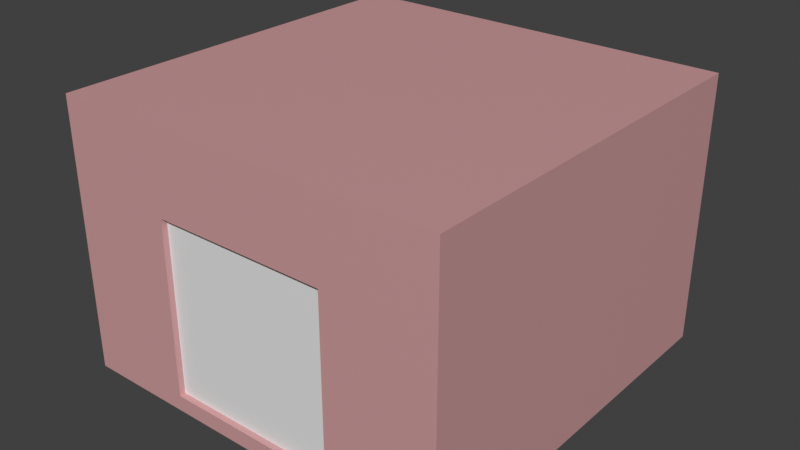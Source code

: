 # Source: 4214LTS_CubeAfterZel.blend  (saved by Blender 4.2.67; exported with 4.5.12 LTS)
import bpy
from mathutils import Matrix  # noqa: F401  (used for matrix-valued properties, if any)

bpy.ops.wm.read_factory_settings(use_empty=True)
scene = bpy.context.scene
scene.name = 'Scene'

# ---- collections
col_collection = bpy.data.collections.new('Collection'); scene.collection.children.link(col_collection)
col_volumetric_boxes = bpy.data.collections.new('Volumetric Boxes'); scene.collection.children.link(col_volumetric_boxes)
col_memory_points = bpy.data.collections.new('Memory Points'); scene.collection.children.link(col_memory_points)
col_colliders = bpy.data.collections.new('Colliders'); scene.collection.children.link(col_colliders)
col_buildingfireview = bpy.data.collections.new('BuildingFireView'); col_colliders.children.link(col_buildingfireview)
col_light_portals = bpy.data.collections.new('Light Portals'); scene.collection.children.link(col_light_portals)

# ---- materials (node trees are filled in below, after node groups)
mat_material = bpy.data.materials.new('Material')
mat_material.alpha_threshold = 0.0
mat_material.use_backface_culling = True
mat_material.roughness = 0.5
mat_material.line_color = (0.0, 0.0, 0.0, 1.0)
mat_dummyvolume_d3975b51f51e6bd5 = bpy.data.materials.new('dummyvolume_d3975b51f51e6bd5')
mat_dummyvolume_d3975b51f51e6bd5.diffuse_color = (0.6346, 0.3379, 0.3417, 1.0)
mat_concrete_1a05231c3fd1627a = bpy.data.materials.new('concrete_1A05231C3FD1627A')
mat_concrete_1a05231c3fd1627a.diffuse_color = (0.7439, 0.1997, 0.08086, 1.0)
mat_prtmat_door = bpy.data.materials.new('PRTMAT_Door')

# ---- node groups
ng_nodetree = bpy.data.node_groups.new('NodeTree', 'ShaderNodeTree')
_s = ng_nodetree.interface.new_socket(name='Vector', in_out='OUTPUT', socket_type='NodeSocketVector')
_s.min_value = 0.0
_s.max_value = 0.0
_s = ng_nodetree.interface.new_socket(name='Vector', in_out='INPUT', socket_type='NodeSocketVector')
_s.min_value = -1e+04
_s.max_value = 1e+04
_s = ng_nodetree.interface.new_socket(name='TilingU', in_out='INPUT', socket_type='NodeSocketFloat')
_s.subtype = 'FACTOR'
_s.default_value = 1.0
_s.min_value = -1000.0
_s.max_value = 1000.0
_s = ng_nodetree.interface.new_socket(name='TilingV', in_out='INPUT', socket_type='NodeSocketFloat')
_s.subtype = 'FACTOR'
_s.default_value = 1.0
_s.min_value = -1000.0
_s.max_value = 1000.0
_s = ng_nodetree.interface.new_socket(name='OffsetU', in_out='INPUT', socket_type='NodeSocketFloat')
_s.subtype = 'FACTOR'
_s.min_value = -1.0
_s.max_value = 1.0
_s = ng_nodetree.interface.new_socket(name='OffsetV', in_out='INPUT', socket_type='NodeSocketFloat')
_s.subtype = 'FACTOR'
_s.min_value = -1.0
_s.max_value = 1.0
_s = ng_nodetree.interface.new_socket(name='Rotation', in_out='INPUT', socket_type='NodeSocketFloat')
_s.subtype = 'FACTOR'
_s.min_value = 0.0
_s.max_value = 360.0
_N = ng_nodetree.nodes; _L = ng_nodetree.links
n0 = _N.new('NodeFrame'); n0.name = 'Frame.004'; n0.location = (-230, 440)
n0.label = 'Shift UVs so tiling/rotation origin is in top left corner'
n0.width = 200
n1 = _N.new('ShaderNodeCombineXYZ'); n1.name = 'Combine XYZ'; n1.location = (-220, 160)
n2 = _N.new('ShaderNodeCombineXYZ'); n2.name = 'Combine XYZ.001'; n2.location = (-220, -20)
n3 = _N.new('ShaderNodeMath'); n3.name = 'Math.006'; n3.location = (-440, -100)
n3.hide = True
n3.operation = 'MULTIPLY'
n3.inputs[1].default_value = -1.0
n3.inputs[2].default_value = 0.0
n4 = _N.new('NodeReroute'); n4.name = 'Reroute'; n4.location = (-520, -100)
n4.width = 16
n4.socket_idname = 'NodeSocketFloatFactor'
n5 = _N.new('NodeReroute'); n5.name = 'Reroute.003'; n5.location = (-460, -80)
n5.width = 16
n5.socket_idname = 'NodeSocketFloatFactor'
n6 = _N.new('NodeReroute'); n6.name = 'Reroute.004'; n6.location = (-280, 120)
n6.width = 16
n6.socket_idname = 'NodeSocketVector'
n7 = _N.new('ShaderNodeVectorMath'); n7.name = 'Vector Math'; n7.location = (30, -40)
n7.inputs[1].default_value = (0.0, -1.0, 0.0)
n8 = _N.new('NodeReroute'); n8.name = 'Reroute.005'; n8.location = (-280, 300)
n8.width = 16
n8.socket_idname = 'NodeSocketVector'
n9 = _N.new('NodeReroute'); n9.name = 'Reroute.006'; n9.location = (60, 360)
n9.width = 16
n9.socket_idname = 'NodeSocketVector'
n10 = _N.new('ShaderNodeVectorMath'); n10.name = 'UV_Tiling'; n10.location = (60, 140)
n10.label = 'UV_Tiling'
n10.operation = 'MULTIPLY'
n11 = _N.new('ShaderNodeMath'); n11.name = 'Math.007'; n11.location = (120, -500)
n11.hide = True
n11.operation = 'RADIANS'
n11.inputs[2].default_value = 0.0
n12 = _N.new('NodeReroute'); n12.name = 'Reroute.007'; n12.location = (-554, 14)
n12.width = 16
n12.socket_idname = 'NodeSocketFloatFactor'
n13 = _N.new('NodeReroute'); n13.name = 'Reroute.001'; n13.location = (-523, 37)
n13.width = 16
n13.socket_idname = 'NodeSocketFloatFactor'
n14 = _N.new('NodeReroute'); n14.name = 'Reroute.002'; n14.location = (-461, 58)
n14.width = 16
n14.socket_idname = 'NodeSocketFloatFactor'
n15 = _N.new('NodeReroute'); n15.name = 'Reroute.008'; n15.location = (-560, -500)
n15.width = 16
n15.socket_idname = 'NodeSocketFloatFactor'
n16 = _N.new('NodeGroupOutput'); n16.name = 'Group Output'; n16.location = (840, -200)
n17 = _N.new('ShaderNodeVectorMath'); n17.name = 'UV_Offset'; n17.location = (200, -40)
n17.label = 'UV_Offset'
n18 = _N.new('ShaderNodeVectorRotate'); n18.name = 'Vector Rotate'; n18.location = (340, -200)
n18.invert = True
n19 = _N.new('NodeGroupInput'); n19.name = 'Group Input'; n19.location = (-840, 160)
n19.width = 187
n7.parent = n0
_L.new(n7.outputs[0], n9.inputs[0])
_L.new(n1.outputs[0], n10.inputs[1])
_L.new(n10.outputs[0], n17.inputs[0])
_L.new(n2.outputs[0], n17.inputs[1])
_L.new(n3.outputs[0], n2.inputs[1])
_L.new(n17.outputs[0], n18.inputs[0])
_L.new(n11.outputs[0], n18.inputs[3])
_L.new(n19.outputs[0], n6.inputs[0])
_L.new(n4.outputs[0], n3.inputs[0])
_L.new(n13.outputs[0], n4.inputs[0])
_L.new(n14.outputs[0], n5.inputs[0])
_L.new(n5.outputs[0], n2.inputs[0])
_L.new(n6.outputs[0], n8.inputs[0])
_L.new(n8.outputs[0], n7.inputs[0])
_L.new(n9.outputs[0], n10.inputs[0])
_L.new(n12.outputs[0], n15.inputs[0])
_L.new(n15.outputs[0], n11.inputs[0])
_L.new(n18.outputs[0], n16.inputs[0])
_L.new(n19.outputs[1], n1.inputs[0])
_L.new(n19.outputs[2], n1.inputs[1])
_L.new(n19.outputs[3], n14.inputs[0])
_L.new(n19.outputs[4], n13.inputs[0])
_L.new(n19.outputs[5], n12.inputs[0])
n16.is_active_output = True
ng_resetmetalness = bpy.data.node_groups.new('ResetMetalness', 'ShaderNodeTree')
_s = ng_resetmetalness.interface.new_socket(name='Image', in_out='OUTPUT', socket_type='NodeSocketColor')
_s.default_value = (0.0, 0.0, 0.0, 0.0)
_s = ng_resetmetalness.interface.new_socket(name='Image', in_out='INPUT', socket_type='NodeSocketColor')
_s.default_value = (0.8, 0.8, 0.8, 1.0)
_N = ng_resetmetalness.nodes; _L = ng_resetmetalness.links
n0 = _N.new('ShaderNodeSeparateColor'); n0.name = 'Separate RGB'; n0.location = (-200, -20)
n1 = _N.new('ShaderNodeCombineColor'); n1.name = 'Combine RGB'; n1.location = (220, 20)
n2 = _N.new('ShaderNodeMath'); n2.name = 'Math'; n2.location = (20, -100)
n2.operation = 'MULTIPLY'
n2.inputs[1].default_value = 0.0
n3 = _N.new('NodeGroupOutput'); n3.name = 'Group Output'; n3.location = (460, 0)
n4 = _N.new('NodeGroupInput'); n4.name = 'Group Input'; n4.location = (-420, -100)
_L.new(n0.outputs[0], n1.inputs[0])
_L.new(n0.outputs[1], n1.inputs[1])
_L.new(n0.outputs[2], n2.inputs[0])
_L.new(n2.outputs[0], n1.inputs[2])
_L.new(n4.outputs[0], n0.inputs[0])
_L.new(n1.outputs[0], n3.inputs[0])
n3.is_active_output = True
ng_reorientnormal = bpy.data.node_groups.new('ReorientNormal', 'ShaderNodeTree')
_s = ng_reorientnormal.interface.new_socket(name='Vector', in_out='OUTPUT', socket_type='NodeSocketVector')
_s = ng_reorientnormal.interface.new_socket(name='global', in_out='INPUT', socket_type='NodeSocketVector')
_s.min_value = -1e+04
_s.max_value = 1e+04
_s = ng_reorientnormal.interface.new_socket(name='detail', in_out='INPUT', socket_type='NodeSocketVector')
_s.min_value = -1e+04
_s.max_value = 1e+04
_N = ng_reorientnormal.nodes; _L = ng_reorientnormal.links
n0 = _N.new('NodeFrame'); n0.name = 'Frame.003'; n0.location = (-1021, -5)
n0.label = 'float d = max(1e-5f, dot(surfNormal, global) + 1)'
n0.width = 640
n0.shrink = False
n1 = _N.new('NodeFrame'); n1.name = 'Frame.012'; n1.location = (-315, -740)
n1.label = 'float3 q = cross(surfNormal, global) * rsqrt(2*d)'
n1.width = 845
n1.shrink = False
n2 = _N.new('NodeFrame'); n2.name = 'Frame.013'; n2.location = (30, -210)
n2.label = 'rsqrt(2*d)'
n2.width = 422
n2.shrink = False
n3 = _N.new('NodeFrame'); n3.name = 'Frame'; n3.location = (892, -460)
n3.label = 'detail * (sqr(q.w) - dot(q.xyz, q.xyz))'
n3.width = 758
n3.shrink = False
n4 = _N.new('NodeFrame'); n4.name = 'Frame.001'; n4.location = (909, -996)
n4.label = 'q.xyz * (2 * dot(q.xyz, detail))'
n4.width = 681
n4.shrink = False
n5 = _N.new('NodeFrame'); n5.name = 'Frame.002'; n5.location = (1030, -1517)
n5.label = 'cross(q.xyz, detail)*(2 * q.w)'
n5.width = 422
n5.shrink = False
n6 = _N.new('NodeFrame'); n6.name = 'Frame.014'; n6.location = (-70, -220)
n6.label = 'float qw = d * rsqrt(2*d)'
n6.width = 600
n7 = _N.new('ShaderNodeVectorMath'); n7.name = 'Vector Math.005'; n7.location = (41, -95)
n7.operation = 'DOT_PRODUCT'
n8 = _N.new('ShaderNodeMath'); n8.name = 'Math.020'; n8.location = (250, -55)
n8.inputs[1].default_value = 1.0
n9 = _N.new('ShaderNodeMath'); n9.name = 'Math.019'; n9.location = (470, -75)
n9.operation = 'MAXIMUM'
n9.inputs[0].default_value = 1e-05
n10 = _N.new('ShaderNodeMath'); n10.name = 'Math.021'; n10.location = (30, -105)
n10.operation = 'MULTIPLY'
n10.inputs[0].default_value = 2.0
n11 = _N.new('ShaderNodeMath'); n11.name = 'Math.023'; n11.location = (211, -110)
n11.width = 163
n11.operation = 'INVERSE_SQRT'
n12 = _N.new('ShaderNodeVectorMath'); n12.name = 'Vector Math.006'; n12.location = (495, -60)
n12.operation = 'CROSS_PRODUCT'
n13 = _N.new('ShaderNodeMath'); n13.name = 'Math'; n13.location = (128, -60)
n13.operation = 'POWER'
n13.inputs[1].default_value = 2.0
n14 = _N.new('ShaderNodeVectorMath'); n14.name = 'Vector Math'; n14.location = (128, -220)
n14.operation = 'DOT_PRODUCT'
n15 = _N.new('ShaderNodeMath'); n15.name = 'Math.001'; n15.location = (328, -140)
n15.operation = 'SUBTRACT'
n16 = _N.new('ShaderNodeMath'); n16.name = 'Math.002'; n16.location = (291, -110)
n16.operation = 'MULTIPLY'
n16.inputs[0].default_value = 2.0
n17 = _N.new('ShaderNodeVectorMath'); n17.name = 'Vector Math.002'; n17.location = (111, -130)
n17.operation = 'DOT_PRODUCT'
n18 = _N.new('ShaderNodeVectorMath'); n18.name = 'Vector Math.007'; n18.location = (675, -200)
n18.operation = 'MULTIPLY'
n19 = _N.new('NodeGroupInput'); n19.name = 'Group Input'; n19.location = (-1700, -220)
n20 = _N.new('ShaderNodeMath'); n20.name = 'Math.003'; n20.location = (30, -200)
n20.operation = 'MULTIPLY'
n20.inputs[0].default_value = 2.0
n21 = _N.new('ShaderNodeVectorMath'); n21.name = 'Vector Math.004'; n21.location = (30, -60)
n21.operation = 'CROSS_PRODUCT'
n22 = _N.new('ShaderNodeVectorMath'); n22.name = 'Vector Math.001'; n22.location = (568, -40)
n22.operation = 'MULTIPLY'
n23 = _N.new('ShaderNodeVectorMath'); n23.name = 'Vector Math.003'; n23.location = (511, -50)
n23.operation = 'MULTIPLY'
n24 = _N.new('ShaderNodeVectorMath'); n24.name = 'Vector Math.009'; n24.location = (1840, -700)
n25 = _N.new('ShaderNodeVectorMath'); n25.name = 'Vector Math.008'; n25.location = (230, -80)
n25.operation = 'MULTIPLY'
n26 = _N.new('NodeGroupOutput'); n26.name = 'Group Output'; n26.location = (2300, -800)
n27 = _N.new('ShaderNodeVectorMath'); n27.name = 'Vector Math.010'; n27.location = (2040, -920)
n28 = _N.new('ShaderNodeNewGeometry'); n28.name = 'Geometry'; n28.location = (-1680, -740)
n28.width = 194
n29 = _N.new('ShaderNodeMath'); n29.name = 'Math.022'; n29.location = (30, -140)
n29.operation = 'MULTIPLY'
n29.inputs[0].default_value = 2.0
n30 = _N.new('ShaderNodeMath'); n30.name = 'Math.025'; n30.location = (230, -140)
n30.operation = 'INVERSE_SQRT'
n31 = _N.new('ShaderNodeMath'); n31.name = 'Math.027'; n31.location = (430, -40)
n31.operation = 'MULTIPLY'
n2.parent = n1
n7.parent = n0
n8.parent = n0
n9.parent = n0
n10.parent = n2
n11.parent = n2
n12.parent = n1
n13.parent = n3
n14.parent = n3
n15.parent = n3
n16.parent = n4
n17.parent = n4
n18.parent = n1
n20.parent = n5
n21.parent = n5
n22.parent = n3
n23.parent = n4
n25.parent = n5
n29.parent = n6
n30.parent = n6
n31.parent = n6
_L.new(n19.outputs[0], n7.inputs[1])
_L.new(n28.outputs[1], n7.inputs[0])
_L.new(n7.outputs[1], n8.inputs[0])
_L.new(n8.outputs[0], n9.inputs[1])
_L.new(n28.outputs[1], n12.inputs[0])
_L.new(n9.outputs[0], n10.inputs[1])
_L.new(n9.outputs[0], n29.inputs[1])
_L.new(n10.outputs[0], n11.inputs[0])
_L.new(n12.outputs[0], n18.inputs[0])
_L.new(n29.outputs[0], n30.inputs[0])
_L.new(n9.outputs[0], n31.inputs[0])
_L.new(n18.outputs[0], n14.inputs[0])
_L.new(n18.outputs[0], n14.inputs[1])
_L.new(n11.outputs[0], n18.inputs[1])
_L.new(n31.outputs[0], n13.inputs[0])
_L.new(n13.outputs[0], n15.inputs[0])
_L.new(n14.outputs[1], n15.inputs[1])
_L.new(n19.outputs[1], n22.inputs[0])
_L.new(n15.outputs[0], n22.inputs[1])
_L.new(n18.outputs[0], n17.inputs[0])
_L.new(n19.outputs[1], n17.inputs[1])
_L.new(n17.outputs[1], n16.inputs[1])
_L.new(n18.outputs[0], n23.inputs[0])
_L.new(n16.outputs[0], n23.inputs[1])
_L.new(n18.outputs[0], n21.inputs[0])
_L.new(n19.outputs[1], n21.inputs[1])
_L.new(n31.outputs[0], n20.inputs[1])
_L.new(n21.outputs[0], n25.inputs[0])
_L.new(n20.outputs[0], n25.inputs[1])
_L.new(n22.outputs[0], n24.inputs[0])
_L.new(n23.outputs[0], n24.inputs[1])
_L.new(n24.outputs[0], n27.inputs[0])
_L.new(n25.outputs[0], n27.inputs[1])
_L.new(n27.outputs[0], n26.inputs[0])
_L.new(n30.outputs[0], n31.inputs[1])
_L.new(n19.outputs[0], n12.inputs[1])
n26.is_active_output = True
ng_normal2rgb = bpy.data.node_groups.new('Normal2RGB', 'ShaderNodeTree')
_s = ng_normal2rgb.interface.new_socket(name='Value', in_out='OUTPUT', socket_type='NodeSocketColor')
_s = ng_normal2rgb.interface.new_socket(name='Vector', in_out='INPUT', socket_type='NodeSocketVector')
_s.min_value = -1e+04
_s.max_value = 1e+04
_N = ng_normal2rgb.nodes; _L = ng_normal2rgb.links
n0 = _N.new('ShaderNodeMath'); n0.name = 'Math.019'; n0.location = (160, 100)
n0.inputs[1].default_value = 1.0
n0.inputs[2].default_value = 0.0
n1 = _N.new('ShaderNodeMath'); n1.name = 'Math.020'; n1.location = (340, 100)
n1.operation = 'MULTIPLY'
n1.inputs[2].default_value = 0.0
n2 = _N.new('ShaderNodeMath'); n2.name = 'Math.021'; n2.location = (160, -80)
n2.inputs[1].default_value = 1.0
n2.inputs[2].default_value = 0.0
n3 = _N.new('ShaderNodeMath'); n3.name = 'Math.023'; n3.location = (160, -260)
n3.inputs[1].default_value = 1.0
n3.inputs[2].default_value = 0.0
n4 = _N.new('ShaderNodeSeparateXYZ'); n4.name = 'Separate XYZ'; n4.location = (-60, -20)
n5 = _N.new('ShaderNodeCombineColor'); n5.name = 'Combine RGB'; n5.location = (600, 20)
n6 = _N.new('ShaderNodeMath'); n6.name = 'Math.022'; n6.location = (340, -80)
n6.operation = 'MULTIPLY'
n6.inputs[2].default_value = 0.0
n7 = _N.new('ShaderNodeMath'); n7.name = 'Math.024'; n7.location = (340, -260)
n7.operation = 'MULTIPLY'
n7.inputs[2].default_value = 0.0
n8 = _N.new('NodeGroupOutput'); n8.name = 'Group Output'; n8.location = (820, 20)
n9 = _N.new('NodeGroupInput'); n9.name = 'Group Input'; n9.location = (-320, -80)
_L.new(n9.outputs[0], n4.inputs[0])
_L.new(n1.outputs[0], n5.inputs[0])
_L.new(n4.outputs[0], n0.inputs[0])
_L.new(n0.outputs[0], n1.inputs[0])
_L.new(n2.outputs[0], n6.inputs[0])
_L.new(n3.outputs[0], n7.inputs[0])
_L.new(n4.outputs[1], n2.inputs[0])
_L.new(n4.outputs[2], n3.inputs[0])
_L.new(n5.outputs[0], n8.inputs[0])
_L.new(n6.outputs[0], n5.inputs[1])
_L.new(n7.outputs[0], n5.inputs[2])
n8.is_active_output = True
ng_calculatenormalz = bpy.data.node_groups.new('CalculateNormalZ', 'ShaderNodeTree')
_s = ng_calculatenormalz.interface.new_socket(name='Value', in_out='OUTPUT', socket_type='NodeSocketFloat')
_s.min_value = 0.0
_s.max_value = 0.0
_s = ng_calculatenormalz.interface.new_socket(name='X', in_out='INPUT', socket_type='NodeSocketFloat')
_s.min_value = -1e+04
_s.max_value = 1e+04
_s = ng_calculatenormalz.interface.new_socket(name='Y', in_out='INPUT', socket_type='NodeSocketFloat')
_s.min_value = -1e+04
_s.max_value = 1e+04
_N = ng_calculatenormalz.nodes; _L = ng_calculatenormalz.links
n0 = _N.new('ShaderNodeVectorMath'); n0.name = 'Vector Math'; n0.location = (5, 35)
n0.operation = 'DOT_PRODUCT'
n1 = _N.new('NodeGroupInput'); n1.name = 'Group Input'; n1.location = (-413, 9)
n2 = _N.new('ShaderNodeClamp'); n2.name = 'Clamp'; n2.location = (208, 38)
n3 = _N.new('ShaderNodeMath'); n3.name = 'Math'; n3.location = (457, 44)
n3.width = 128
n3.operation = 'SUBTRACT'
n3.inputs[0].default_value = 1.0
n3.inputs[2].default_value = 0.0
n4 = _N.new('NodeGroupOutput'); n4.name = 'Group Output'; n4.location = (834, 32)
n5 = _N.new('ShaderNodeCombineXYZ'); n5.name = 'Combine XYZ.002'; n5.location = (-197, 30)
n6 = _N.new('ShaderNodeMath'); n6.name = 'Math.001'; n6.location = (635, 38)
n6.operation = 'SQRT'
n6.inputs[2].default_value = 0.0
_L.new(n5.outputs[0], n0.inputs[0])
_L.new(n5.outputs[0], n0.inputs[1])
_L.new(n1.outputs[0], n5.inputs[0])
_L.new(n1.outputs[1], n5.inputs[1])
_L.new(n0.outputs[1], n2.inputs[0])
_L.new(n2.outputs[0], n3.inputs[1])
_L.new(n3.outputs[0], n6.inputs[0])
_L.new(n6.outputs[0], n4.inputs[0])
n4.is_active_output = True
ng_processnormalmap = bpy.data.node_groups.new('ProcessNormalMap', 'ShaderNodeTree')
_s = ng_processnormalmap.interface.new_socket(name='Vector', in_out='OUTPUT', socket_type='NodeSocketVector')
_s.min_value = 0.0
_s.max_value = 0.0
_s = ng_processnormalmap.interface.new_socket(name='R', in_out='INPUT', socket_type='NodeSocketFloat')
_s.default_value = 1.0
_s.min_value = 0.0
_s.max_value = 1.0
_s = ng_processnormalmap.interface.new_socket(name='G', in_out='INPUT', socket_type='NodeSocketFloat')
_s.default_value = 1.0
_s.min_value = 0.0
_s.max_value = 1.0
_s = ng_processnormalmap.interface.new_socket(name='Normal Strength', in_out='INPUT', socket_type='NodeSocketFloat')
_s.default_value = 1.0
_s.min_value = 0.0
_s.max_value = 10.0
_N = ng_processnormalmap.nodes; _L = ng_processnormalmap.links
n0 = _N.new('NodeFrame'); n0.name = 'Frame'; n0.location = (-550, 70)
n0.label = 'Range 0 1 to -1 1'
n0.width = 420
n1 = _N.new('NodeGroupInput'); n1.name = 'Group Input'; n1.location = (-1140, 280)
n2 = _N.new('ShaderNodeMath'); n2.name = 'Math.011'; n2.location = (-100, -140)
n2.operation = 'MULTIPLY'
n2.inputs[1].default_value = -1.0
n2.inputs[2].default_value = 0.0
n3 = _N.new('NodeReroute'); n3.name = 'Reroute'; n3.location = (102, 2)
n3.width = 16
n3.socket_idname = 'NodeSocketFloat'
n4 = _N.new('NodeReroute'); n4.name = 'Reroute.001'; n4.location = (102, -178)
n4.width = 16
n4.socket_idname = 'NodeSocketFloat'
n5 = _N.new('NodeReroute'); n5.name = 'Reroute.002'; n5.location = (102, 142)
n5.width = 16
n5.socket_idname = 'NodeSocketFloat'
n6 = _N.new('ShaderNodeMath'); n6.name = 'Math.013'; n6.location = (202, -38)
n6.operation = 'MULTIPLY'
n6.inputs[2].default_value = 0.0
n7 = _N.new('ShaderNodeMath'); n7.name = 'Math.014'; n7.location = (783, -113)
n7.use_clamp = True
n7.inputs[1].default_value = 1e-06
n7.inputs[2].default_value = 0.0
n8 = _N.new('ShaderNodeMath'); n8.name = 'Math.012'; n8.location = (202, 142)
n8.operation = 'MULTIPLY'
n8.inputs[2].default_value = 0.0
n9 = _N.new('NodeGroupOutput'); n9.name = 'Group Output'; n9.location = (1413, -14)
n10 = _N.new('ShaderNodeCombineXYZ'); n10.name = 'Combine XYZ.001'; n10.location = (1052, 26)
n11 = _N.new('ShaderNodeVectorMath'); n11.name = 'Vector Math'; n11.location = (1223, 16)
n11.operation = 'NORMALIZE'
n12 = _N.new('ShaderNodeMath'); n12.name = 'Math.009'; n12.location = (250, -30)
n12.operation = 'SUBTRACT'
n12.inputs[1].default_value = 1.0
n12.inputs[2].default_value = 0.0
n13 = _N.new('ShaderNodeMath'); n13.name = 'Math.008'; n13.location = (30, -30)
n13.operation = 'MULTIPLY'
n13.inputs[1].default_value = 2.0
n13.inputs[2].default_value = 0.0
n14 = _N.new('ShaderNodeMath'); n14.name = 'Math.006'; n14.location = (30, -210)
n14.operation = 'MULTIPLY'
n14.inputs[1].default_value = 2.0
n14.inputs[2].default_value = 0.0
n15 = _N.new('ShaderNodeMath'); n15.name = 'Math.010'; n15.location = (250, -210)
n15.operation = 'SUBTRACT'
n15.inputs[1].default_value = 1.0
n15.inputs[2].default_value = 0.0
n16 = _N.new('ShaderNodeGroup'); n16.name = 'CalculateNormalZ'; n16.location = (439, -313)
n16.label = 'CalculateNormalZ'
n16.width = 203
n16.node_tree = ng_calculatenormalz
n12.parent = n0
n13.parent = n0
n14.parent = n0
n15.parent = n0
_L.new(n11.outputs[0], n9.inputs[0])
_L.new(n14.outputs[0], n15.inputs[0])
_L.new(n13.outputs[0], n12.inputs[0])
_L.new(n15.outputs[0], n2.inputs[0])
_L.new(n6.outputs[0], n10.inputs[1])
_L.new(n8.outputs[0], n10.inputs[0])
_L.new(n16.outputs[0], n7.inputs[0])
_L.new(n7.outputs[0], n10.inputs[2])
_L.new(n10.outputs[0], n11.inputs[0])
_L.new(n1.outputs[1], n14.inputs[0])
_L.new(n1.outputs[2], n5.inputs[0])
_L.new(n3.outputs[0], n8.inputs[1])
_L.new(n3.outputs[0], n4.inputs[0])
_L.new(n4.outputs[0], n6.inputs[1])
_L.new(n5.outputs[0], n3.inputs[0])
_L.new(n1.outputs[0], n13.inputs[0])
_L.new(n6.outputs[0], n16.inputs[1])
_L.new(n8.outputs[0], n16.inputs[0])
_L.new(n12.outputs[0], n8.inputs[0])
_L.new(n2.outputs[0], n6.inputs[0])
n9.is_active_output = True
ng_normal2rbg = bpy.data.node_groups.new('Normal2RBG', 'ShaderNodeTree')
_s = ng_normal2rbg.interface.new_socket(name='Image', in_out='OUTPUT', socket_type='NodeSocketColor')
_s.default_value = (0.0, 0.0, 0.0, 0.0)
_s = ng_normal2rbg.interface.new_socket(name='Vector', in_out='INPUT', socket_type='NodeSocketVector')
_s.min_value = -1e+04
_s.max_value = 1e+04
_N = ng_normal2rbg.nodes; _L = ng_normal2rbg.links
n0 = _N.new('ShaderNodeCombineColor'); n0.name = 'Combine RGB'; n0.location = (300, 80)
n1 = _N.new('ShaderNodeMapRange'); n1.name = 'Map Range'; n1.location = (20, 40)
n1.hide = True
n1.inputs[1].default_value = -1.0
n2 = _N.new('ShaderNodeMapRange'); n2.name = 'Map Range.001'; n2.location = (20, -20)
n2.hide = True
n2.inputs[1].default_value = -1.0
n3 = _N.new('ShaderNodeSeparateXYZ'); n3.name = 'Separate XYZ'; n3.location = (-300, 40)
n4 = _N.new('NodeGroupInput'); n4.name = 'Group Input'; n4.location = (-500, 0)
n5 = _N.new('ShaderNodeMapRange'); n5.name = 'Map Range.002'; n5.location = (20, -80)
n5.hide = True
n5.inputs[1].default_value = -1.0
n6 = _N.new('NodeGroupOutput'); n6.name = 'Group Output'; n6.location = (490, 0)
_L.new(n3.outputs[0], n1.inputs[0])
_L.new(n1.outputs[0], n0.inputs[0])
_L.new(n3.outputs[1], n2.inputs[0])
_L.new(n2.outputs[0], n0.inputs[2])
_L.new(n3.outputs[2], n5.inputs[0])
_L.new(n5.outputs[0], n0.inputs[1])
_L.new(n4.outputs[0], n3.inputs[0])
_L.new(n0.outputs[0], n6.inputs[0])
n6.is_active_output = True
ng_matpbrbasic_shader = bpy.data.node_groups.new('MatPBRBasic_shader', 'ShaderNodeTree')
_s = ng_matpbrbasic_shader.interface.new_socket(name='BSDF', in_out='OUTPUT', socket_type='NodeSocketShader')
_s = ng_matpbrbasic_shader.interface.new_socket(name='Color', in_out='INPUT', socket_type='NodeSocketColor')
_s.default_value = (1.0, 1.0, 1.0, 1.0)
_s = ng_matpbrbasic_shader.interface.new_socket(name='BCR Map', in_out='INPUT', socket_type='NodeSocketColor')
_s.default_value = (1.0, 1.0, 1.0, 1.0)
_s = ng_matpbrbasic_shader.interface.new_socket(name='Roughness (BCR Map alpha)', in_out='INPUT', socket_type='NodeSocketFloat')
_s.default_value = 1.0
_s.min_value = 0.0
_s.max_value = 1.0
_s = ng_matpbrbasic_shader.interface.new_socket(name='Opacity Map', in_out='INPUT', socket_type='NodeSocketColor')
_s.default_value = (1.0, 1.0, 1.0, 1.0)
_s = ng_matpbrbasic_shader.interface.new_socket(name='Normal Power', in_out='INPUT', socket_type='NodeSocketFloat')
_s.subtype = 'FACTOR'
_s.default_value = 1.0
_s.min_value = 0.0
_s.max_value = 4.0
_s = ng_matpbrbasic_shader.interface.new_socket(name='NMO Map', in_out='INPUT', socket_type='NodeSocketColor')
_s.default_value = (0.5, 0.5, 0.0, 1.0)
_s = ng_matpbrbasic_shader.interface.new_socket(name='Specular Mul', in_out='INPUT', socket_type='NodeSocketFloat')
_s.subtype = 'FACTOR'
_s.default_value = 1.0
_s.min_value = 0.0
_s.max_value = 5.0
_s = ng_matpbrbasic_shader.interface.new_socket(name='Roughness Scale', in_out='INPUT', socket_type='NodeSocketFloat')
_s.subtype = 'FACTOR'
_s.default_value = 1.0
_s.min_value = 0.0
_s.max_value = 5.0
_s = ng_matpbrbasic_shader.interface.new_socket(name='Metalness Scale', in_out='INPUT', socket_type='NodeSocketFloat')
_s.subtype = 'FACTOR'
_s.default_value = 1.0
_s.min_value = 0.0
_s.max_value = 5.0
_s = ng_matpbrbasic_shader.interface.new_socket(name='Emissive', in_out='INPUT', socket_type='NodeSocketColor')
_s = ng_matpbrbasic_shader.interface.new_socket(name='Emissive Map', in_out='INPUT', socket_type='NodeSocketColor')
_s.default_value = (1.0, 1.0, 1.0, 1.0)
_s = ng_matpbrbasic_shader.interface.new_socket(name='Alpha Test', in_out='INPUT', socket_type='NodeSocketFloat')
_s.subtype = 'FACTOR'
_s.min_value = 0.0
_s.max_value = 1.0
_s = ng_matpbrbasic_shader.interface.new_socket(name='Alpha Mul', in_out='INPUT', socket_type='NodeSocketFloat')
_s.subtype = 'FACTOR'
_s.default_value = 1.0
_s.min_value = 0.0
_s.max_value = 5.0
_s = ng_matpbrbasic_shader.interface.new_socket(name='Detail Normal Power', in_out='INPUT', socket_type='NodeSocketFloat')
_s.subtype = 'FACTOR'
_s.min_value = 0.0
_s.max_value = 4.0
_s = ng_matpbrbasic_shader.interface.new_socket(name='Detail Normal Map', in_out='INPUT', socket_type='NodeSocketColor')
_s.default_value = (0.5, 0.5, 0.0, 1.0)
_s = ng_matpbrbasic_shader.interface.new_socket(name='AO', in_out='INPUT', socket_type='NodeSocketFloat')
_s.default_value = 1.0
_s = ng_matpbrbasic_shader.interface.new_socket(name='AO Factor', in_out='INPUT', socket_type='NodeSocketFloat')
_s.subtype = 'FACTOR'
_s.min_value = 0.0
_s.max_value = 1.0
_s = ng_matpbrbasic_shader.interface.new_socket(name='BlendMode', in_out='INPUT', socket_type='NodeSocketFloat')
_s.subtype = 'FACTOR'
_s.default_value = 0.5
_s.min_value = 0.0
_s.max_value = 1.0
_N = ng_matpbrbasic_shader.nodes; _L = ng_matpbrbasic_shader.links
n0 = _N.new('NodeFrame'); n0.name = 'Frame'; n0.location = (-949, -1020)
n0.label = 'Normals Processing'
n0.width = 1418
n1 = _N.new('NodeFrame'); n1.name = 'Frame.001'; n1.location = (-769, -471)
n1.label = 'Alpha Processing'
n1.width = 1290
n2 = _N.new('ShaderNodeMath'); n2.name = 'Math.001'; n2.location = (-540, -40)
n2.hide = True
n2.operation = 'MULTIPLY'
n2.use_clamp = True
n2.inputs[2].default_value = 0.0
n3 = _N.new('ShaderNodeSeparateColor'); n3.name = 'Separate RGB'; n3.location = (-600, -140)
n3.hide = True
n4 = _N.new('ShaderNodeGroup'); n4.name = 'Group.004'; n4.location = (969, -80)
n4.node_tree = ng_reorientnormal
n5 = _N.new('ShaderNodeNormalMap'); n5.name = 'Normal Map.001'; n5.location = (749, -260)
n6 = _N.new('ShaderNodeGroup'); n6.name = 'Group.003'; n6.location = (529, -260)
n6.node_tree = ng_normal2rgb
n7 = _N.new('ShaderNodeNormalMap'); n7.name = 'Normal Map'; n7.location = (729, -40)
n8 = _N.new('ShaderNodeGroup'); n8.name = 'Group.001'; n8.location = (509, -40)
n8.node_tree = ng_normal2rgb
n9 = _N.new('ShaderNodeVectorMath'); n9.name = 'Vector Math'; n9.location = (1249, -40)
n9.operation = 'NORMALIZE'
n10 = _N.new('ShaderNodeGroup'); n10.name = 'Group'; n10.location = (289, -40)
n10.node_tree = ng_processnormalmap
n11 = _N.new('ShaderNodeGroup'); n11.name = 'Group.002'; n11.location = (309, -260)
n11.node_tree = ng_processnormalmap
n12 = _N.new('ShaderNodeSeparateColor'); n12.name = 'Separate RGB.001'; n12.location = (29, -40)
n13 = _N.new('NodeGroupOutput'); n13.name = 'Metallic'; n13.location = (1080, -760)
n13.label = 'Metallic'
n14 = _N.new('NodeGroupOutput'); n14.name = 'WorldNormals'; n14.location = (1080, -840)
n14.label = 'WorldNormals'
n15 = _N.new('ShaderNodeRGB'); n15.name = 'RGB'; n15.location = (820, -1100)
n15.outputs[0].default_value = (0.0, 0.0, 0.0, 1.0)
n16 = _N.new('NodeGroupOutput'); n16.name = 'Albedo'; n16.location = (1080, -600)
n16.label = 'Albedo'
n17 = _N.new('NodeGroupOutput'); n17.name = 'Roughness'; n17.location = (1080, -680)
n17.label = 'Roughness'
n18 = _N.new('ShaderNodeMath'); n18.name = 'Math.002'; n18.location = (-440, -180)
n18.hide = True
n18.operation = 'MULTIPLY'
n18.use_clamp = True
n18.inputs[2].default_value = 0.0
n19 = _N.new('NodeGroupInput'); n19.name = 'Group Input.005'; n19.location = (540, 0)
n20 = _N.new('NodeGroupInput'); n20.name = 'Group Input'; n20.location = (-1160, -1360)
n21 = _N.new('NodeGroupInput'); n21.name = 'Group Input.007'; n21.location = (-1120, -1100)
n22 = _N.new('ShaderNodeSeparateColor'); n22.name = 'Separate RGB.003'; n22.location = (29, -189)
n22.hide = True
n23 = _N.new('ShaderNodeMath'); n23.name = 'Math.003'; n23.location = (269, -169)
n23.inputs[1].default_value = 0.00101
n23.inputs[2].default_value = 0.0
n24 = _N.new('ShaderNodeMath'); n24.name = 'Math.004'; n24.location = (477, -197)
n24.operation = 'MULTIPLY'
n24.inputs[2].default_value = 0.0
n25 = _N.new('ShaderNodeMath'); n25.name = 'Math.005'; n25.location = (644, -324)
n25.operation = 'LESS_THAN'
n25.inputs[2].default_value = 0.0
n26 = _N.new('ShaderNodeInvert'); n26.name = 'Invert'; n26.location = (841, -354)
n27 = _N.new('NodeGroupInput'); n27.name = 'Group Input.004'; n27.location = (-973, -769)
n28 = _N.new('ShaderNodeGroup'); n28.name = 'Group.005'; n28.location = (740, -920)
n28.width = 232
n28.node_tree = ng_normal2rbg
n29 = _N.new('ShaderNodeBsdfPrincipled'); n29.name = 'MatPBRBasic'; n29.location = (1486, 202)
n29.label = 'MatPBRBasic'
n29.distribution = 'GGX'
n29.inputs[3].default_value = 1.45
n29.inputs[28].default_value = 1.0
n30 = _N.new('ShaderNodeMix'); n30.name = 'Mix.001'; n30.location = (-620, -280)
n30.hide = True
n30.data_type = 'RGBA'
n30.blend_type = 'MULTIPLY'
n30.inputs[0].default_value = 1.0
n31 = _N.new('ShaderNodeSeparateColor'); n31.name = 'Separate RGB.002'; n31.location = (49, -260)
n32 = _N.new('ShaderNodeMix'); n32.name = 'Mix.002'; n32.location = (-279, 323)
n32.hide = True
n32.data_type = 'RGBA'
n32.blend_type = 'MULTIPLY'
n32.inputs[0].default_value = 1.0
n33 = _N.new('ShaderNodeMix'); n33.name = 'Mix'; n33.location = (-557, 104)
n33.hide = True
n33.data_type = 'RGBA'
n33.blend_type = 'MULTIPLY'
n33.inputs[0].default_value = 1.0
n34 = _N.new('ShaderNodeMix'); n34.name = 'Mix.003'; n34.location = (-93, 292)
n34.hide = True
n34.data_type = 'RGBA'
n35 = _N.new('NodeGroupInput'); n35.name = 'Group Input.002'; n35.location = (-760, -20)
n36 = _N.new('NodeGroupInput'); n36.name = 'Group Input.006'; n36.location = (-780, -140)
n37 = _N.new('NodeGroupInput'); n37.name = 'Group Input.003'; n37.location = (-800, -260)
n38 = _N.new('NodeGroupOutput'); n38.name = 'Mask'; n38.location = (1080, -980)
n38.label = 'Mask'
n39 = _N.new('NodeGroupOutput'); n39.name = 'AO'; n39.location = (1080, -1090)
n39.label = 'AO'
n40 = _N.new('NodeGroupInput'); n40.name = 'Group Input.001'; n40.location = (-760, 120)
n41 = _N.new('NodeGroupOutput'); n41.name = 'None'; n41.location = (1866, 180)
n41.label = 'Shaded'
n42 = _N.new('ShaderNodeMapRange'); n42.name = 'Map Range'; n42.location = (784, -40)
n43 = _N.new('ShaderNodeMix'); n43.name = 'Mix.004'; n43.location = (1121, -180)
n4.parent = n0
n5.parent = n0
n6.parent = n0
n7.parent = n0
n8.parent = n0
n9.parent = n0
n10.parent = n0
n11.parent = n0
n12.parent = n0
n22.parent = n1
n23.parent = n1
n24.parent = n1
n25.parent = n1
n26.parent = n1
n31.parent = n0
n42.parent = n1
n43.parent = n1
_L.new(n34.outputs[2], n29.inputs[0])
_L.new(n2.outputs[0], n29.inputs[2])
_L.new(n3.outputs[2], n18.inputs[0])
_L.new(n18.outputs[0], n29.inputs[1])
_L.new(n12.outputs[0], n10.inputs[0])
_L.new(n12.outputs[1], n10.inputs[1])
_L.new(n31.outputs[0], n11.inputs[0])
_L.new(n31.outputs[1], n11.inputs[1])
_L.new(n20.outputs[14], n31.inputs[0])
_L.new(n10.outputs[0], n8.inputs[0])
_L.new(n9.outputs[0], n29.inputs[5])
_L.new(n8.outputs[0], n7.inputs[1])
_L.new(n7.outputs[0], n4.inputs[0])
_L.new(n6.outputs[0], n5.inputs[1])
_L.new(n11.outputs[0], n6.inputs[0])
_L.new(n5.outputs[0], n4.inputs[1])
_L.new(n4.outputs[0], n9.inputs[0])
_L.new(n22.outputs[0], n23.inputs[0])
_L.new(n18.outputs[0], n13.inputs[0])
_L.new(n2.outputs[0], n17.inputs[0])
_L.new(n33.outputs[2], n16.inputs[0])
_L.new(n9.outputs[0], n28.inputs[0])
_L.new(n28.outputs[0], n14.inputs[0])
_L.new(n15.outputs[0], n38.inputs[0])
_L.new(n20.outputs[13], n11.inputs[2])
_L.new(n43.outputs[0], n29.inputs[4])
_L.new(n23.outputs[0], n24.inputs[0])
_L.new(n40.outputs[0], n33.inputs[6])
_L.new(n40.outputs[1], n33.inputs[7])
_L.new(n35.outputs[2], n2.inputs[0])
_L.new(n35.outputs[7], n2.inputs[1])
_L.new(n37.outputs[9], n30.inputs[6])
_L.new(n37.outputs[10], n30.inputs[7])
_L.new(n27.outputs[3], n22.inputs[0])
_L.new(n19.outputs[6], n29.inputs[13])
_L.new(n36.outputs[5], n3.inputs[0])
_L.new(n36.outputs[8], n18.inputs[1])
_L.new(n21.outputs[5], n12.inputs[0])
_L.new(n21.outputs[4], n10.inputs[2])
_L.new(n24.outputs[0], n25.inputs[0])
_L.new(n27.outputs[12], n24.inputs[1])
_L.new(n25.outputs[0], n26.inputs[1])
_L.new(n27.outputs[11], n25.inputs[1])
_L.new(n29.outputs[0], n41.inputs[0])
_L.new(n30.outputs[2], n29.inputs[27])
_L.new(n33.outputs[2], n32.inputs[6])
_L.new(n40.outputs[15], n32.inputs[7])
_L.new(n40.outputs[16], n34.inputs[0])
_L.new(n32.outputs[2], n34.inputs[7])
_L.new(n33.outputs[2], n34.inputs[6])
_L.new(n40.outputs[15], n39.inputs[0])
_L.new(n24.outputs[0], n42.inputs[0])
_L.new(n27.outputs[11], n42.inputs[1])
_L.new(n27.outputs[17], n43.inputs[0])
_L.new(n42.outputs[0], n43.inputs[2])
_L.new(n26.outputs[0], n43.inputs[3])
n41.is_active_output = True
ng_croptexture = bpy.data.node_groups.new('CropTexture', 'ShaderNodeTree')
_s = ng_croptexture.interface.new_socket(name='Vector', in_out='OUTPUT', socket_type='NodeSocketVector')
_s = ng_croptexture.interface.new_socket(name='Value', in_out='INPUT', socket_type='NodeSocketVector')
_s.hide_value = True
_s = ng_croptexture.interface.new_socket(name='left', in_out='INPUT', socket_type='NodeSocketFloat')
_s.default_value = 0.5
_s.min_value = 0.0
_s.max_value = 1.0
_s = ng_croptexture.interface.new_socket(name='right', in_out='INPUT', socket_type='NodeSocketFloat')
_s.default_value = 0.5
_s.min_value = 0.0
_s.max_value = 1.0
_s = ng_croptexture.interface.new_socket(name='bottom', in_out='INPUT', socket_type='NodeSocketFloat')
_s.default_value = 0.5
_s.min_value = 0.0
_s.max_value = 1.0
_s = ng_croptexture.interface.new_socket(name='top', in_out='INPUT', socket_type='NodeSocketFloat')
_s.default_value = 0.5
_s.min_value = 0.0
_s.max_value = 1.0
_s = ng_croptexture.interface.new_socket(name='x', in_out='INPUT', socket_type='NodeSocketFloat')
_s.default_value = 0.5
_s.min_value = 0.0
_s.max_value = 1.0
_s = ng_croptexture.interface.new_socket(name='y', in_out='INPUT', socket_type='NodeSocketFloat')
_s.default_value = 0.5
_s.min_value = 0.0
_s.max_value = 1.0
_N = ng_croptexture.nodes; _L = ng_croptexture.links
n0 = _N.new('ShaderNodeMath'); n0.name = 'Math.006'; n0.location = (76, 169)
n0.hide = True
n1 = _N.new('ShaderNodeMath'); n1.name = 'Math.001'; n1.location = (-418, 185)
n1.hide = True
n1.operation = 'SUBTRACT'
n2 = _N.new('ShaderNodeMath'); n2.name = 'Math.005'; n2.location = (322, -184)
n2.hide = True
n2.operation = 'MODULO'
n3 = _N.new('ShaderNodeMath'); n3.name = 'Math.002'; n3.location = (511, -7)
n3.hide = True
n4 = _N.new('ShaderNodeMath'); n4.name = 'Math.010'; n4.location = (-152, 20)
n4.hide = True
n4.operation = 'SUBTRACT'
n5 = _N.new('ShaderNodeMath'); n5.name = 'Math.007'; n5.location = (107, -72)
n5.hide = True
n6 = _N.new('ShaderNodeMath'); n6.name = 'Math.008'; n6.location = (-439, 65)
n6.hide = True
n6.operation = 'SUBTRACT'
n7 = _N.new('NodeReroute'); n7.name = 'Reroute'; n7.location = (-448, -12)
n7.width = 16
n7.socket_idname = 'NodeSocketFloat'
n8 = _N.new('NodeReroute'); n8.name = 'Reroute.001'; n8.location = (-477, -141)
n8.width = 16
n8.socket_idname = 'NodeSocketFloat'
n9 = _N.new('ShaderNodeMath'); n9.name = 'Math.003'; n9.location = (614, -149)
n9.hide = True
n10 = _N.new('ShaderNodeMath'); n10.name = 'Math.011'; n10.location = (-176, -225)
n10.hide = True
n10.operation = 'SUBTRACT'
n11 = _N.new('ShaderNodeMath'); n11.name = 'Math.009'; n11.location = (-410, -94)
n11.hide = True
n11.operation = 'SUBTRACT'
n12 = _N.new('ShaderNodeMath'); n12.name = 'Math.004'; n12.location = (343, 168)
n12.hide = True
n12.operation = 'MODULO'
n13 = _N.new('ShaderNodeMath'); n13.name = 'Math'; n13.location = (-414, 268)
n13.hide = True
n13.operation = 'SUBTRACT'
n14 = _N.new('ShaderNodeCombineXYZ'); n14.name = 'Combine XYZ'; n14.location = (797, 46)
n15 = _N.new('NodeGroupOutput'); n15.name = 'Group Output'; n15.location = (1302, 44)
n16 = _N.new('ShaderNodeSeparateXYZ'); n16.name = 'Separate XYZ'; n16.location = (-1066, 250)
n17 = _N.new('NodeGroupInput'); n17.name = 'Group Input'; n17.location = (-1367, -3)
n18 = _N.new('ShaderNodeMapping'); n18.name = 'Mapping'; n18.location = (1063, 56)
n18.inputs[1].default_value = (1.0, 0.0, 0.0)
n18.inputs[3].default_value = (0.5, 1.0, 1.0)
_L.new(n4.outputs[0], n0.inputs[1])
_L.new(n16.outputs[1], n1.inputs[0])
_L.new(n10.outputs[0], n5.inputs[1])
_L.new(n11.outputs[0], n10.inputs[0])
_L.new(n11.outputs[0], n2.inputs[1])
_L.new(n8.outputs[0], n11.inputs[1])
_L.new(n16.outputs[0], n13.inputs[0])
_L.new(n3.outputs[0], n14.inputs[0])
_L.new(n8.outputs[0], n9.inputs[0])
_L.new(n6.outputs[0], n12.inputs[1])
_L.new(n9.outputs[0], n14.inputs[1])
_L.new(n5.outputs[0], n2.inputs[0])
_L.new(n7.outputs[0], n4.inputs[1])
_L.new(n13.outputs[0], n0.inputs[0])
_L.new(n8.outputs[0], n10.inputs[1])
_L.new(n0.outputs[0], n12.inputs[0])
_L.new(n12.outputs[0], n3.inputs[0])
_L.new(n7.outputs[0], n6.inputs[1])
_L.new(n7.outputs[0], n3.inputs[1])
_L.new(n1.outputs[0], n5.inputs[0])
_L.new(n6.outputs[0], n4.inputs[0])
_L.new(n2.outputs[0], n9.inputs[1])
_L.new(n17.outputs[0], n16.inputs[0])
_L.new(n17.outputs[1], n7.inputs[0])
_L.new(n17.outputs[2], n6.inputs[0])
_L.new(n17.outputs[3], n8.inputs[0])
_L.new(n17.outputs[4], n11.inputs[0])
_L.new(n17.outputs[5], n13.inputs[1])
_L.new(n17.outputs[6], n1.inputs[1])
_L.new(n14.outputs[0], n18.inputs[0])
_L.new(n18.outputs[0], n15.inputs[0])
n15.is_active_output = True
ng_material = bpy.data.node_groups.new('Material', 'ShaderNodeTree')
_N = ng_material.nodes; _L = ng_material.links
n0 = _N.new('ShaderNodeOutputMaterial'); n0.name = 'Material Output'; n0.location = (1325, 230)
n1 = _N.new('ShaderNodeUVMap'); n1.name = 'UVSrcDetailNormalMap'; n1.location = (-880, -230)
n1.label = 'UV Src Detail Normal Map'
n1.width = 181
n2 = _N.new('ShaderNodeGroup'); n2.name = 'DetailNormalMapUVTransform'; n2.location = (-600, -170)
n2.label = 'Detail Normal Map UV Transform'
n2.width = 289
n2.node_tree = ng_nodetree
n2.inputs[1].default_value = 1.0
n2.inputs[2].default_value = 1.0
n2.inputs[3].default_value = 0.0
n2.inputs[4].default_value = 0.0
n2.inputs[5].default_value = 0.0
n3 = _N.new('ShaderNodeGroup'); n3.name = 'GlobalMapsUVTransform'; n3.location = (-600, 70)
n3.label = 'Global Maps UV Transform'
n3.width = 289
n3.node_tree = ng_nodetree
n3.inputs[1].default_value = 1.0
n3.inputs[2].default_value = 1.0
n3.inputs[3].default_value = 0.0
n3.inputs[4].default_value = 0.0
n3.inputs[5].default_value = 0.0
n4 = _N.new('ShaderNodeUVMap'); n4.name = 'UVSrcGlobalMaps'; n4.location = (-860, 10)
n4.label = 'UV Src Global Maps'
n5 = _N.new('ShaderNodeTexImage'); n5.name = 'EmissiveMap'; n5.location = (65, -90)
n5.label = 'Emissive Map'
n5.width = 204
n5.hide = True
n6 = _N.new('ShaderNodeTexImage'); n6.name = 'DetailNormalMap'; n6.location = (65, -150)
n6.label = 'Detail Normal Map'
n6.width = 206
n6.hide = True
n7 = _N.new('ShaderNodeTexImage'); n7.name = 'BCRMap'; n7.location = (65, 90)
n7.label = 'BCR Map'
n7.width = 203
n7.hide = True
n8 = _N.new('ShaderNodeTexImage'); n8.name = 'OpacityMap'; n8.location = (65, 50)
n8.label = 'Opacity Map'
n8.width = 205
n8.hide = True
n9 = _N.new('ShaderNodeGroup'); n9.name = 'ResetMetalnessNMO'; n9.location = (362, 20)
n9.label = 'ResetMetalnessNMO'
n9.mute = True
n9.hide = True
n9.node_tree = ng_resetmetalness
n10 = _N.new('ShaderNodeGroup'); n10.name = 'ResetMetalnessDetailNormal'; n10.location = (353, -160)
n10.label = 'ResetMetalnessDetailNormal'
n10.width = 177
n10.mute = True
n10.hide = True
n10.node_tree = ng_resetmetalness
n11 = _N.new('ShaderNodeTexImage'); n11.name = 'NMOMap'; n11.location = (65, 10)
n11.label = 'NMO Map'
n11.width = 206
n11.hide = True
n12 = _N.new('ShaderNodeValue'); n12.name = 'AO_Term'; n12.location = (12, -213)
n12.label = 'AO_Term'
n12.outputs[0].default_value = 0.01
n13 = _N.new('ShaderNodeGroup'); n13.name = 'MatPBRBasic'; n13.location = (905, 220)
n13.width = 289
n13.node_tree = ng_matpbrbasic_shader
n13.inputs[0].default_value = (1.0, 1.0, 1.0, 1.0)
n13.inputs[4].default_value = 1.0
n13.inputs[6].default_value = 1.0
n13.inputs[7].default_value = 1.0
n13.inputs[8].default_value = 1.0
n13.inputs[9].default_value = (0.0, 0.0, 0.0, 1.0)
n13.inputs[11].default_value = 0.0
n13.inputs[12].default_value = 1.0
n13.inputs[13].default_value = 0.0
n14 = _N.new('ShaderNodeValue'); n14.name = 'blendmode'; n14.location = (290, -297)
n14.label = 'blendmode'
n14.outputs[0].default_value = 1.0
n15 = _N.new('ShaderNodeGroup'); n15.name = 'CropBCRMap'; n15.location = (-229, 152)
n15.label = 'CropBCRMap'
n15.width = 247
n15.mute = True
n15.hide = True
n15.node_tree = ng_croptexture
n15.inputs[1].default_value = 0.5
n15.inputs[2].default_value = 0.0
n15.inputs[3].default_value = 0.0
n15.inputs[4].default_value = 0.5
n15.inputs[5].default_value = 0.0
n15.inputs[6].default_value = 0.0
n16 = _N.new('ShaderNodeGroup'); n16.name = 'CropOpacityMap'; n16.location = (-229, 70)
n16.label = 'CropOpacityMap'
n16.width = 247
n16.mute = True
n16.hide = True
n16.node_tree = ng_croptexture
n16.inputs[1].default_value = 0.5
n16.inputs[2].default_value = 0.0
n16.inputs[3].default_value = 0.0
n16.inputs[4].default_value = 0.5
n16.inputs[5].default_value = 0.0
n16.inputs[6].default_value = 0.0
n17 = _N.new('ShaderNodeGroup'); n17.name = 'CropNMOMap'; n17.location = (-229, -3)
n17.label = 'CropNMOMap'
n17.width = 247
n17.mute = True
n17.hide = True
n17.node_tree = ng_croptexture
n17.inputs[1].default_value = 0.5
n17.inputs[2].default_value = 0.0
n17.inputs[3].default_value = 0.0
n17.inputs[4].default_value = 0.5
n17.inputs[5].default_value = 0.0
n17.inputs[6].default_value = 0.0
n18 = _N.new('ShaderNodeGroup'); n18.name = 'CropEmissiveMap'; n18.location = (-229, -76)
n18.label = 'CropEmissiveMap'
n18.width = 247
n18.mute = True
n18.hide = True
n18.node_tree = ng_croptexture
n18.inputs[1].default_value = 0.5
n18.inputs[2].default_value = 0.0
n18.inputs[3].default_value = 0.0
n18.inputs[4].default_value = 0.5
n18.inputs[5].default_value = 0.0
n18.inputs[6].default_value = 0.0
n19 = _N.new('ShaderNodeGroup'); n19.name = 'CropDetailNormalMap'; n19.location = (-229, -149)
n19.label = 'CropDetailNormalMap'
n19.width = 247
n19.mute = True
n19.hide = True
n19.node_tree = ng_croptexture
n19.inputs[1].default_value = 0.5
n19.inputs[2].default_value = 0.0
n19.inputs[3].default_value = 0.0
n19.inputs[4].default_value = 0.5
n19.inputs[5].default_value = 0.0
n19.inputs[6].default_value = 0.0
_L.new(n13.outputs[0], n0.inputs[0])
_L.new(n15.outputs[0], n7.inputs[0])
_L.new(n16.outputs[0], n8.inputs[0])
_L.new(n17.outputs[0], n11.inputs[0])
_L.new(n18.outputs[0], n5.inputs[0])
_L.new(n4.outputs[0], n3.inputs[0])
_L.new(n1.outputs[0], n2.inputs[0])
_L.new(n19.outputs[0], n6.inputs[0])
_L.new(n7.outputs[0], n13.inputs[1])
_L.new(n7.outputs[1], n13.inputs[2])
_L.new(n8.outputs[0], n13.inputs[3])
_L.new(n11.outputs[0], n9.inputs[0])
_L.new(n5.outputs[0], n13.inputs[10])
_L.new(n6.outputs[0], n10.inputs[0])
_L.new(n9.outputs[0], n13.inputs[5])
_L.new(n10.outputs[0], n13.inputs[14])
_L.new(n11.outputs[1], n13.inputs[15])
_L.new(n12.outputs[0], n13.inputs[16])
_L.new(n14.outputs[0], n13.inputs[17])
_L.new(n3.outputs[0], n15.inputs[0])
_L.new(n3.outputs[0], n16.inputs[0])
_L.new(n3.outputs[0], n17.inputs[0])
_L.new(n3.outputs[0], n18.inputs[0])
_L.new(n2.outputs[0], n19.inputs[0])
n0.is_active_output = True

# ---- material node trees
mat_material.use_nodes = True; mat_material.node_tree.nodes.clear()
_N = mat_material.node_tree.nodes; _L = mat_material.node_tree.links
n0 = _N.new('ShaderNodeGroup'); n0.name = 'Group'; n0.location = (0, 0)
n0.node_tree = ng_material
mat_dummyvolume_d3975b51f51e6bd5.use_nodes = True; mat_dummyvolume_d3975b51f51e6bd5.node_tree.nodes.clear()
_N = mat_dummyvolume_d3975b51f51e6bd5.node_tree.nodes; _L = mat_dummyvolume_d3975b51f51e6bd5.node_tree.links
n0 = _N.new('ShaderNodeBsdfPrincipled'); n0.name = 'Principled BSDF'; n0.location = (10, 300)
n0.inputs[0].default_value = (0.6346, 0.3379, 0.3417, 1.0)
n1 = _N.new('ShaderNodeOutputMaterial'); n1.name = 'Material Output'; n1.location = (300, 300)
_L.new(n0.outputs[0], n1.inputs[0])
n1.is_active_output = True
mat_concrete_1a05231c3fd1627a.use_nodes = True; mat_concrete_1a05231c3fd1627a.node_tree.nodes.clear()
_N = mat_concrete_1a05231c3fd1627a.node_tree.nodes; _L = mat_concrete_1a05231c3fd1627a.node_tree.links
n0 = _N.new('ShaderNodeBsdfPrincipled'); n0.name = 'Principled BSDF'; n0.location = (10, 300)
n0.inputs[0].default_value = (0.7439, 0.1997, 0.08086, 1.0)
n1 = _N.new('ShaderNodeOutputMaterial'); n1.name = 'Material Output'; n1.location = (300, 300)
_L.new(n0.outputs[0], n1.inputs[0])
n1.is_active_output = True
mat_prtmat_door.use_nodes = True; mat_prtmat_door.node_tree.nodes.clear()
_N = mat_prtmat_door.node_tree.nodes; _L = mat_prtmat_door.node_tree.links
n0 = _N.new('ShaderNodeBsdfPrincipled'); n0.name = 'Principled BSDF'; n0.location = (10, 300)
n1 = _N.new('ShaderNodeOutputMaterial'); n1.name = 'Material Output'; n1.location = (300, 300)
_L.new(n0.outputs[0], n1.inputs[0])
n1.is_active_output = True

# ---- world
world_worldhdri = bpy.data.worlds.new('WorldHDRi'); scene.world = world_worldhdri
world_worldhdri.color = (0.05088, 0.05088, 0.05088)
world_worldhdri.use_sun_shadow = False
world_worldhdri.sun_shadow_jitter_overblur = 0.0

# ---- meshes
me_cube_001 = bpy.data.meshes.new('Cube.001')
me_cube_001.from_pydata([(2.257, 2.376, 3.058), (2.0, 1.998, 2.833), (2.257, 2.376, -0.05218), (2.0, 1.998, 0.07626), (2.257, -2.138, 3.058), (2.0, -2.002, 2.833), (2.0, -2.002, 0.07626), (2.257, -2.138, -0.05218), (-2.0, 1.998, 2.833), (-2.0, 1.998, 0.07626), (-2.257, 2.376, 3.058), (-2.0, -2.002, 2.833), (-2.257, 2.376, -0.05218), (-2.0, -2.002, 0.07626), (-2.257, -2.138, 3.058), (-2.257, -2.138, -0.05218), (1.0, -2.138, 2.129), (-1.0, -2.138, 0.1292), (-1.0, -2.138, 2.129), (1.0, -2.138, 0.1292), (-1.0, -2.002, 2.129), (-1.0, -2.002, 0.1292), (1.0, -2.002, 0.1292), (1.0, -2.002, 2.129), (-1.0, -2.07, 2.129), (-1.0, -2.07, 0.1292), (1.0, -2.07, 0.1292), (1.0, -2.07, 2.129), (0.0, 2.376, 3.058), (0.0, -2.138, 3.058), (0.0, -2.138, 0.1292), (0.0, -2.138, -0.05218), (0.0, 2.376, -0.05218), (0.0, -2.002, 0.1292), (0.0, 1.998, 2.833), (0.0, -2.002, 2.833), (0.0, -2.002, 0.07626), (0.0, 1.998, 0.07626), (0.0, -2.07, 0.1292)], [], [(28, 10, 14, 29), (16, 19, 7, 4, 29, 14, 15, 17, 18), (30, 31, 7, 19), (15, 14, 10, 12), (32, 2, 7, 31), (2, 0, 4, 7), (32, 28, 0, 2), (24, 25, 21, 20), (26, 27, 23, 22), (38, 30, 19, 26), (27, 24, 20, 23), (34, 35, 11, 8), (21, 13, 11, 35, 5, 6, 22, 23, 20), (33, 36, 13, 21), (13, 9, 8, 11), (37, 36, 6, 3), (3, 6, 5, 1), (37, 3, 1, 34), (16, 18, 24, 27), (33, 38, 26, 22), (19, 16, 27, 26), (18, 17, 25, 24), (21, 25, 38, 33), (9, 37, 34, 8), (9, 13, 36, 37), (22, 6, 36, 33), (1, 5, 35, 34), (25, 17, 30, 38), (12, 10, 28, 32), (12, 32, 31, 15), (17, 15, 31, 30), (0, 28, 29, 4)])
_uv = me_cube_001.uv_layers.new(name='UVMap0')
_uv.uv.foreach_set('vector', [0.75, 0.5, 0.875, 0.5, 0.875, 0.75, 0.75, 0.75, 0.5503, 0.8196, 0.3896, 0.8196, 0.375, 0.75, 0.625, 0.75, 0.625, 0.875, 0.625, 1.0, 0.375, 1.0, 0.3896, 0.9304, 0.5503, 0.9304, 0.3896, 0.875, 0.375, 0.875, 0.375, 0.75, 0.3896, 0.8196, 0.375, 0.0, 0.625, 0.0, 0.625, 0.25, 0.375, 0.25, 0.25, 0.5, 0.375, 0.5, 0.375, 0.75, 0.25, 0.75, 0.375, 0.5, 0.625, 0.5, 0.625, 0.75, 0.375, 0.75, 0.375, 0.375, 0.625, 0.375, 0.625, 0.5, 0.375, 0.5, 0.625, 0.1672, 0.375, 0.1672, 0.375, 0.1757, 0.625, 0.1757, 0.375, 0.5828, 0.625, 0.5828, 0.625, 0.5743, 0.375, 0.5743, 0.25, 0.5828, 0.25, 0.5913, 0.375, 0.5913, 0.375, 0.5828, 0.625, 0.5828, 0.875, 0.5828, 0.875, 0.5743, 0.625, 0.5743, 0.75, 0.5, 0.75, 0.75, 0.875, 0.75, 0.875, 0.5, 0.3798, 0.9375, 0.375, 1.0, 0.625, 1.0, 0.625, 0.875, 0.625, 0.75, 0.375, 0.75, 0.3798, 0.8125, 0.5612, 0.8125, 0.5612, 0.9375, 0.3798, 0.875, 0.375, 0.875, 0.375, 1.0, 0.3798, 0.9375, 0.375, 0.0, 0.375, 0.25, 0.625, 0.25, 0.625, 0.0, 0.25, 0.5, 0.25, 0.75, 0.375, 0.75, 0.375, 0.5, 0.375, 0.5, 0.375, 0.75, 0.625, 0.75, 0.625, 0.5, 0.375, 0.375, 0.375, 0.5, 0.625, 0.5, 0.625, 0.375, 0.625, 0.5913, 0.875, 0.5913, 0.875, 0.5828, 0.625, 0.5828, 0.25, 0.5743, 0.25, 0.5828, 0.375, 0.5828, 0.375, 0.5743, 0.375, 0.5913, 0.625, 0.5913, 0.625, 0.5828, 0.375, 0.5828, 0.625, 0.1587, 0.375, 0.1587, 0.375, 0.1672, 0.625, 0.1672, 0.125, 0.5743, 0.125, 0.5828, 0.25, 0.5828, 0.25, 0.5743, 0.375, 0.25, 0.375, 0.375, 0.625, 0.375, 0.625, 0.25, 0.125, 0.5, 0.125, 0.75, 0.25, 0.75, 0.25, 0.5, 0.3798, 0.8125, 0.375, 0.75, 0.375, 0.875, 0.3798, 0.875, 0.625, 0.5, 0.625, 0.75, 0.75, 0.75, 0.75, 0.5, 0.125, 0.5828, 0.125, 0.5913, 0.25, 0.5913, 0.25, 0.5828, 0.375, 0.25, 0.625, 0.25, 0.625, 0.375, 0.375, 0.375, 0.125, 0.5, 0.25, 0.5, 0.25, 0.75, 0.125, 0.75, 0.3896, 0.9304, 0.375, 1.0, 0.375, 0.875, 0.3896, 0.875, 0.625, 0.5, 0.75, 0.5, 0.75, 0.75, 0.625, 0.75])
me_cube_001.materials.append(mat_material)
me_cube_001.use_mirror_vertex_groups = False
me_cube_001.update()
me_cube_004 = bpy.data.meshes.new('Cube.004')
me_cube_004.from_pydata([(2.0, 1.998, 2.833), (2.0, 1.998, 0.07626), (2.0, -2.07, 2.833), (2.0, -2.07, 0.07626), (-2.0, 1.998, 2.833), (-2.0, 1.998, 0.07626), (-2.0, -2.07, 2.833), (-2.0, -2.07, 0.07626)], [], [(0, 4, 6, 2), (7, 6, 4, 5), (5, 1, 3, 7), (1, 0, 2, 3), (5, 4, 0, 1), (6, 7, 3, 2)])
_uv = me_cube_004.uv_layers.new(name='UVMap0')
_uv.uv.foreach_set('vector', [0.625, 0.5, 0.875, 0.5, 0.875, 0.75, 0.625, 0.75, 0.375, 0.0, 0.625, 0.0, 0.625, 0.25, 0.375, 0.25, 0.125, 0.5, 0.375, 0.5, 0.375, 0.75, 0.125, 0.75, 0.375, 0.5, 0.625, 0.5, 0.625, 0.75, 0.375, 0.75, 0.375, 0.25, 0.625, 0.25, 0.625, 0.5, 0.375, 0.5, 0.625, 0.0, 0.375, 0.0, 0.375, 0.75, 0.625, 0.75])
me_cube_004.materials.append(mat_dummyvolume_d3975b51f51e6bd5)
me_cube_004.use_mirror_vertex_groups = False
me_cube_004.update()
me_cube_005 = bpy.data.meshes.new('Cube.005')
me_cube_005.from_pydata([(2.257, 2.376, 3.058), (2.0, 1.998, 2.833), (2.257, 2.376, -0.05218), (2.0, 1.998, 0.07626), (2.257, -2.138, 3.058), (2.0, -2.002, 2.833), (2.0, -2.002, 0.07626), (2.257, -2.138, -0.05218), (-2.0, 1.998, 2.833), (-2.0, 1.998, 0.07626), (-2.257, 2.376, 3.058), (-2.0, -2.002, 2.833), (-2.257, 2.376, -0.05218), (-2.0, -2.002, 0.07626), (-2.257, -2.138, 3.058), (-2.257, -2.138, -0.05218), (1.0, -2.138, 2.129), (-1.0, -2.138, 0.1292), (-1.0, -2.138, 2.129), (1.0, -2.138, 0.1292), (-1.0, -2.002, 2.129), (-1.0, -2.002, 0.1292), (1.0, -2.002, 0.1292), (1.0, -2.002, 2.129), (-1.0, -2.07, 2.129), (-1.0, -2.07, 0.1292), (1.0, -2.07, 0.1292), (1.0, -2.07, 2.129), (0.0, 2.376, 3.058), (0.0, -2.138, 3.058), (0.0, -2.138, 0.1292), (0.0, -2.138, -0.05218), (0.0, 2.376, -0.05218), (0.0, -2.002, 0.1292), (0.0, 1.998, 2.833), (0.0, -2.002, 2.833), (0.0, -2.002, 0.07626), (0.0, 1.998, 0.07626), (0.0, -2.07, 0.1292)], [], [(28, 10, 14, 29), (16, 19, 7, 4, 29, 14, 15, 17, 18), (30, 31, 7, 19), (15, 14, 10, 12), (32, 2, 7, 31), (2, 0, 4, 7), (32, 28, 0, 2), (24, 25, 21, 20), (26, 27, 23, 22), (38, 30, 19, 26), (27, 24, 20, 23), (34, 35, 11, 8), (21, 13, 11, 35, 5, 6, 22, 23, 20), (33, 36, 13, 21), (13, 9, 8, 11), (37, 36, 6, 3), (3, 6, 5, 1), (37, 3, 1, 34), (16, 18, 24, 27), (33, 38, 26, 22), (19, 16, 27, 26), (18, 17, 25, 24), (21, 25, 38, 33), (9, 37, 34, 8), (9, 13, 36, 37), (22, 6, 36, 33), (1, 5, 35, 34), (25, 17, 30, 38), (12, 10, 28, 32), (12, 32, 31, 15), (17, 15, 31, 30), (0, 28, 29, 4)])
_uv = me_cube_005.uv_layers.new(name='UVMap0')
_uv.uv.foreach_set('vector', [0.75, 0.5, 0.875, 0.5, 0.875, 0.75, 0.75, 0.75, 0.5503, 0.8196, 0.3896, 0.8196, 0.375, 0.75, 0.625, 0.75, 0.625, 0.875, 0.625, 1.0, 0.375, 1.0, 0.3896, 0.9304, 0.5503, 0.9304, 0.3896, 0.875, 0.375, 0.875, 0.375, 0.75, 0.3896, 0.8196, 0.375, 0.0, 0.625, 0.0, 0.625, 0.25, 0.375, 0.25, 0.25, 0.5, 0.375, 0.5, 0.375, 0.75, 0.25, 0.75, 0.375, 0.5, 0.625, 0.5, 0.625, 0.75, 0.375, 0.75, 0.375, 0.375, 0.625, 0.375, 0.625, 0.5, 0.375, 0.5, 0.625, 0.1672, 0.375, 0.1672, 0.375, 0.1757, 0.625, 0.1757, 0.375, 0.5828, 0.625, 0.5828, 0.625, 0.5743, 0.375, 0.5743, 0.25, 0.5828, 0.25, 0.5913, 0.375, 0.5913, 0.375, 0.5828, 0.625, 0.5828, 0.875, 0.5828, 0.875, 0.5743, 0.625, 0.5743, 0.75, 0.5, 0.75, 0.75, 0.875, 0.75, 0.875, 0.5, 0.3798, 0.9375, 0.375, 1.0, 0.625, 1.0, 0.625, 0.875, 0.625, 0.75, 0.375, 0.75, 0.3798, 0.8125, 0.5612, 0.8125, 0.5612, 0.9375, 0.3798, 0.875, 0.375, 0.875, 0.375, 1.0, 0.3798, 0.9375, 0.375, 0.0, 0.375, 0.25, 0.625, 0.25, 0.625, 0.0, 0.25, 0.5, 0.25, 0.75, 0.375, 0.75, 0.375, 0.5, 0.375, 0.5, 0.375, 0.75, 0.625, 0.75, 0.625, 0.5, 0.375, 0.375, 0.375, 0.5, 0.625, 0.5, 0.625, 0.375, 0.625, 0.5913, 0.875, 0.5913, 0.875, 0.5828, 0.625, 0.5828, 0.25, 0.5743, 0.25, 0.5828, 0.375, 0.5828, 0.375, 0.5743, 0.375, 0.5913, 0.625, 0.5913, 0.625, 0.5828, 0.375, 0.5828, 0.625, 0.1587, 0.375, 0.1587, 0.375, 0.1672, 0.625, 0.1672, 0.125, 0.5743, 0.125, 0.5828, 0.25, 0.5828, 0.25, 0.5743, 0.375, 0.25, 0.375, 0.375, 0.625, 0.375, 0.625, 0.25, 0.125, 0.5, 0.125, 0.75, 0.25, 0.75, 0.25, 0.5, 0.3798, 0.8125, 0.375, 0.75, 0.375, 0.875, 0.3798, 0.875, 0.625, 0.5, 0.625, 0.75, 0.75, 0.75, 0.75, 0.5, 0.125, 0.5828, 0.125, 0.5913, 0.25, 0.5913, 0.25, 0.5828, 0.375, 0.25, 0.625, 0.25, 0.625, 0.375, 0.375, 0.375, 0.125, 0.5, 0.25, 0.5, 0.25, 0.75, 0.125, 0.75, 0.3896, 0.9304, 0.375, 1.0, 0.375, 0.875, 0.3896, 0.875, 0.625, 0.5, 0.75, 0.5, 0.75, 0.75, 0.625, 0.75])
me_cube_005.materials.append(mat_concrete_1a05231c3fd1627a)
me_cube_005.use_mirror_vertex_groups = False
me_cube_005.update()
me_cube_008 = bpy.data.meshes.new('Cube.008')
me_cube_008.from_pydata([(2.257, 2.376, 3.058), (2.0, 1.998, 2.833), (2.257, 2.376, -0.05218), (2.0, 1.998, 0.07626), (2.257, -2.138, 3.058), (2.0, -2.002, 2.833), (2.0, -2.002, 0.07626), (2.257, -2.138, -0.05218), (-2.0, 1.998, 2.833), (-2.0, 1.998, 0.07626), (-2.257, 2.376, 3.058), (-2.0, -2.002, 2.833), (-2.257, 2.376, -0.05218), (-2.0, -2.002, 0.07626), (-2.257, -2.138, 3.058), (-2.257, -2.138, -0.05218), (1.0, -2.138, 2.129), (-1.0, -2.138, 0.1292), (-1.0, -2.138, 2.129), (1.0, -2.138, 0.1292), (-1.0, -2.002, 2.129), (-1.0, -2.002, 0.1292), (1.0, -2.002, 0.1292), (1.0, -2.002, 2.129), (-1.0, -2.07, 2.129), (-1.0, -2.07, 0.1292), (1.0, -2.07, 0.1292), (1.0, -2.07, 2.129), (0.0, 2.376, 3.058), (0.0, -2.138, 3.058), (0.0, -2.138, 0.1292), (0.0, -2.138, -0.05218), (0.0, 2.376, -0.05218), (0.0, -2.002, 0.1292), (0.0, 1.998, 2.833), (0.0, -2.002, 2.833), (0.0, -2.002, 0.07626), (0.0, 1.998, 0.07626), (0.0, -2.07, 0.1292)], [], [(28, 10, 14, 29), (16, 19, 7, 4, 29, 14, 15, 17, 18), (15, 14, 10, 12), (32, 2, 7, 31), (2, 0, 4, 7), (32, 28, 0, 2), (24, 25, 21, 20), (26, 27, 23, 22), (38, 30, 19, 26), (27, 24, 20, 23), (34, 35, 11, 8), (21, 13, 11, 35, 5, 6, 22, 23, 20), (33, 36, 13, 21), (13, 9, 8, 11), (37, 36, 6, 3), (3, 6, 5, 1), (37, 3, 1, 34), (16, 18, 24, 27), (33, 38, 26, 22), (19, 16, 27, 26), (18, 17, 25, 24), (21, 25, 38, 33), (9, 37, 34, 8), (9, 13, 36, 37), (22, 6, 36, 33), (1, 5, 35, 34), (25, 17, 30, 38), (12, 10, 28, 32), (12, 32, 31, 15), (0, 28, 29, 4), (31, 7, 19, 30, 17, 15)])
_uv = me_cube_008.uv_layers.new(name='UVMap0')
_uv.uv.foreach_set('vector', [0.75, 0.5, 0.875, 0.5, 0.875, 0.75, 0.75, 0.75, 0.5503, 0.8196, 0.3896, 0.8196, 0.375, 0.75, 0.625, 0.75, 0.625, 0.875, 0.625, 1.0, 0.375, 1.0, 0.3896, 0.9304, 0.5503, 0.9304, 0.375, 0.0, 0.625, 0.0, 0.625, 0.25, 0.375, 0.25, 0.25, 0.5, 0.375, 0.5, 0.375, 0.75, 0.25, 0.75, 0.375, 0.5, 0.625, 0.5, 0.625, 0.75, 0.375, 0.75, 0.375, 0.375, 0.625, 0.375, 0.625, 0.5, 0.375, 0.5, 0.625, 0.1672, 0.375, 0.1672, 0.375, 0.1757, 0.625, 0.1757, 0.375, 0.5828, 0.625, 0.5828, 0.625, 0.5743, 0.375, 0.5743, 0.25, 0.5828, 0.25, 0.5913, 0.375, 0.5913, 0.375, 0.5828, 0.625, 0.5828, 0.875, 0.5828, 0.875, 0.5743, 0.625, 0.5743, 0.75, 0.5, 0.75, 0.75, 0.875, 0.75, 0.875, 0.5, 0.3798, 0.9375, 0.375, 1.0, 0.625, 1.0, 0.625, 0.875, 0.625, 0.75, 0.375, 0.75, 0.3798, 0.8125, 0.5612, 0.8125, 0.5612, 0.9375, 0.3798, 0.875, 0.375, 0.875, 0.375, 1.0, 0.3798, 0.9375, 0.375, 0.0, 0.375, 0.25, 0.625, 0.25, 0.625, 0.0, 0.25, 0.5, 0.25, 0.75, 0.375, 0.75, 0.375, 0.5, 0.375, 0.5, 0.375, 0.75, 0.625, 0.75, 0.625, 0.5, 0.375, 0.375, 0.375, 0.5, 0.625, 0.5, 0.625, 0.375, 0.625, 0.5913, 0.875, 0.5913, 0.875, 0.5828, 0.625, 0.5828, 0.25, 0.5743, 0.25, 0.5828, 0.375, 0.5828, 0.375, 0.5743, 0.375, 0.5913, 0.625, 0.5913, 0.625, 0.5828, 0.375, 0.5828, 0.625, 0.1587, 0.375, 0.1587, 0.375, 0.1672, 0.625, 0.1672, 0.125, 0.5743, 0.125, 0.5828, 0.25, 0.5828, 0.25, 0.5743, 0.375, 0.25, 0.375, 0.375, 0.625, 0.375, 0.625, 0.25, 0.125, 0.5, 0.125, 0.75, 0.25, 0.75, 0.25, 0.5, 0.3798, 0.8125, 0.375, 0.75, 0.375, 0.875, 0.3798, 0.875, 0.625, 0.5, 0.625, 0.75, 0.75, 0.75, 0.75, 0.5, 0.125, 0.5828, 0.125, 0.5913, 0.25, 0.5913, 0.25, 0.5828, 0.375, 0.25, 0.625, 0.25, 0.625, 0.375, 0.375, 0.375, 0.125, 0.5, 0.25, 0.5, 0.25, 0.75, 0.125, 0.75, 0.625, 0.5, 0.75, 0.5, 0.75, 0.75, 0.625, 0.75, 0.375, 0.875, 0.375, 0.75, 0.3896, 0.8196, 0.3896, 0.875, 0.3896, 0.9304, 0.375, 1.0])
me_cube_008.materials.append(mat_dummyvolume_d3975b51f51e6bd5)
me_cube_008.use_mirror_vertex_groups = False
me_cube_008.update()
me_plane_002 = bpy.data.meshes.new('Plane.002')
me_plane_002.from_pydata([(-1.095, -2.07, 0.009552), (1.091, -2.07, 0.009552), (-1.095, -2.07, 2.184), (1.091, -2.07, 2.184)], [], [(0, 2, 3, 1)])
_uv = me_plane_002.uv_layers.new(name='UVMap')
_uv.uv.foreach_set('vector', [0.0, 0.0, 0.0, 1.0, 1.0, 1.0, 1.0, 0.0])
me_plane_002.materials.append(mat_prtmat_door)
me_plane_002.update()

# ---- objects
ob_main_cube_lod0 = bpy.data.objects.new('Main_Cube_LOD0', me_cube_001)
ob_boxvol_01 = bpy.data.objects.new('BOXVOL_01', me_cube_004)
ob_socket_door_ext = bpy.data.objects.new('socket_door_ext', None)
ob_utm_cube = bpy.data.objects.new('UTM_Cube', me_cube_005)
ob_bsp_main_cube = bpy.data.objects.new('BSP_Main_Cube', me_cube_008)
ob_prt_01 = bpy.data.objects.new('PRT_01', me_plane_002)

# ---- transforms, parenting, visibility, modifiers, constraints
ob_main_cube_lod0.location = (0.0, 0.0, 0.0)
ob_main_cube_lod0.lock_rotations_4d = False
ob_main_cube_lod0.empty_display_type = 'ARROWS'
ob_main_cube_lod0.lineart.crease_threshold = 0.0
ob_boxvol_01.location = (0.0, 0.0, 0.0)
ob_boxvol_01.lock_rotations_4d = False
ob_boxvol_01.empty_display_type = 'ARROWS'
ob_boxvol_01.lineart.crease_threshold = 0.0
ob_socket_door_ext.location = (0.0, 0.0, 0.0)
ob_utm_cube.location = (0.0, 0.0, 0.0)
ob_utm_cube.lock_rotations_4d = False
ob_utm_cube.empty_display_type = 'ARROWS'
ob_utm_cube.lineart.crease_threshold = 0.0
ob_bsp_main_cube.location = (0.0, 0.0, 0.0)
ob_bsp_main_cube.lock_rotations_4d = False
ob_bsp_main_cube.empty_display_type = 'ARROWS'
ob_bsp_main_cube.lineart.crease_threshold = 0.0
ob_prt_01.location = (0.0, 0.0, 0.0)

# ---- collection membership
col_collection.objects.link(ob_main_cube_lod0)
col_volumetric_boxes.objects.link(ob_boxvol_01)
col_memory_points.objects.link(ob_socket_door_ext)
col_buildingfireview.objects.link(ob_utm_cube)
col_light_portals.objects.link(ob_bsp_main_cube)
col_light_portals.objects.link(ob_prt_01)
def _layer_coll(name, lc=None):
    lc = lc or bpy.context.view_layer.layer_collection
    for c in lc.children:
        if c.name == name: return c
        r = _layer_coll(name, c)
        if r: return r
_layer_coll('Collection').exclude = True
_layer_coll('Volumetric Boxes').exclude = True
_layer_coll('Memory Points').exclude = True
_layer_coll('Colliders').exclude = True
_layer_coll('BuildingFireView').exclude = True

# ---- scene / render settings (as saved in the file)
scene.frame_start = 1; scene.frame_end = 250; scene.frame_set(1)
scene.render.engine = 'BLENDER_EEVEE_NEXT'
scene.eevee.use_gtao = True
scene.eevee.use_raytracing = True
scene.view_settings.view_transform = 'Standard'
bpy.context.view_layer.update()

# ---- added for rendering (the .blend has no active camera and no usable light): camera, sun
cam_auto = bpy.data.cameras.new('AutoCamera')
cam_auto.lens = 50.0
cam_auto.sensor_width = 36.0
cam_auto.clip_end = 1000.0
ob_auto_camera = bpy.data.objects.new('AutoCamera', cam_auto)
scene.collection.objects.link(ob_auto_camera)
ob_auto_camera.location = (6.57007, -7.76537, 6.75921)
ob_auto_camera.rotation_euler = (1.09748, -7.21219e-08, 0.694738)
scene.camera = ob_auto_camera
light_auto_sun = bpy.data.lights.new('AutoSun', 'SUN')
light_auto_sun.energy = 3.0
light_auto_sun.angle = 0.0523599
ob_auto_sun = bpy.data.objects.new('AutoSun', light_auto_sun)
scene.collection.objects.link(ob_auto_sun)
ob_auto_sun.rotation_euler = (0.872665, 0.174533, 0.523599)
bpy.context.view_layer.update()
